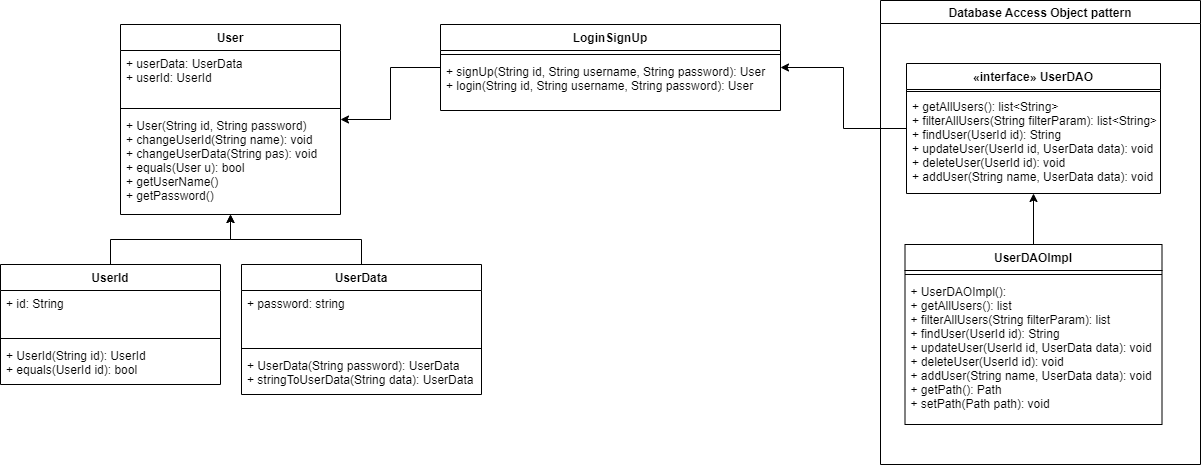

The diagram above was exported from draw.io. Its source (the exported page's mxGraphModel, read from the mxfile embedded in the PNG):
<mxGraphModel dx="1865" dy="481" grid="1" gridSize="10" guides="1" tooltips="1" connect="1" arrows="1" fold="1" page="1" pageScale="1" pageWidth="827" pageHeight="1169" math="0" shadow="0">
  <root>
    <mxCell id="0" />
    <mxCell id="1" parent="0" />
    <mxCell id="GMD6ddrw7aZQ7Kv5sVMP-1" value="User" style="swimlane;fontStyle=1;align=center;verticalAlign=top;childLayout=stackLayout;horizontal=1;startSize=26;horizontalStack=0;resizeParent=1;resizeParentMax=0;resizeLast=0;collapsible=1;marginBottom=0;" parent="1" vertex="1">
      <mxGeometry x="-40" y="120" width="220" height="190" as="geometry" />
    </mxCell>
    <mxCell id="GMD6ddrw7aZQ7Kv5sVMP-2" value="+ userData: UserData&#10;+ userId: UserId" style="text;strokeColor=none;fillColor=none;align=left;verticalAlign=top;spacingLeft=4;spacingRight=4;overflow=hidden;rotatable=0;points=[[0,0.5],[1,0.5]];portConstraint=eastwest;" parent="GMD6ddrw7aZQ7Kv5sVMP-1" vertex="1">
      <mxGeometry y="26" width="220" height="54" as="geometry" />
    </mxCell>
    <mxCell id="GMD6ddrw7aZQ7Kv5sVMP-3" value="" style="line;strokeWidth=1;fillColor=none;align=left;verticalAlign=middle;spacingTop=-1;spacingLeft=3;spacingRight=3;rotatable=0;labelPosition=right;points=[];portConstraint=eastwest;strokeColor=inherit;" parent="GMD6ddrw7aZQ7Kv5sVMP-1" vertex="1">
      <mxGeometry y="80" width="220" height="8" as="geometry" />
    </mxCell>
    <mxCell id="GMD6ddrw7aZQ7Kv5sVMP-4" value="+ User(String id, String password)&#10;+ changeUserId(String name): void&#10;+ changeUserData(String pas): void&#10;+ equals(User u): bool&#10;+ getUserName()&#10;+ getPassword()" style="text;strokeColor=none;fillColor=none;align=left;verticalAlign=top;spacingLeft=4;spacingRight=4;overflow=hidden;rotatable=0;points=[[0,0.5],[1,0.5]];portConstraint=eastwest;" parent="GMD6ddrw7aZQ7Kv5sVMP-1" vertex="1">
      <mxGeometry y="88" width="220" height="102" as="geometry" />
    </mxCell>
    <mxCell id="GMD6ddrw7aZQ7Kv5sVMP-13" style="edgeStyle=orthogonalEdgeStyle;rounded=0;orthogonalLoop=1;jettySize=auto;html=1;" parent="1" source="GMD6ddrw7aZQ7Kv5sVMP-5" target="GMD6ddrw7aZQ7Kv5sVMP-1" edge="1">
      <mxGeometry relative="1" as="geometry" />
    </mxCell>
    <mxCell id="GMD6ddrw7aZQ7Kv5sVMP-5" value="UserData" style="swimlane;fontStyle=1;align=center;verticalAlign=top;childLayout=stackLayout;horizontal=1;startSize=26;horizontalStack=0;resizeParent=1;resizeParentMax=0;resizeLast=0;collapsible=1;marginBottom=0;" parent="1" vertex="1">
      <mxGeometry x="81" y="360" width="240" height="130" as="geometry" />
    </mxCell>
    <mxCell id="GMD6ddrw7aZQ7Kv5sVMP-6" value="+ password: string&#10;" style="text;strokeColor=none;fillColor=none;align=left;verticalAlign=top;spacingLeft=4;spacingRight=4;overflow=hidden;rotatable=0;points=[[0,0.5],[1,0.5]];portConstraint=eastwest;" parent="GMD6ddrw7aZQ7Kv5sVMP-5" vertex="1">
      <mxGeometry y="26" width="240" height="54" as="geometry" />
    </mxCell>
    <mxCell id="GMD6ddrw7aZQ7Kv5sVMP-7" value="" style="line;strokeWidth=1;fillColor=none;align=left;verticalAlign=middle;spacingTop=-1;spacingLeft=3;spacingRight=3;rotatable=0;labelPosition=right;points=[];portConstraint=eastwest;strokeColor=inherit;" parent="GMD6ddrw7aZQ7Kv5sVMP-5" vertex="1">
      <mxGeometry y="80" width="240" height="8" as="geometry" />
    </mxCell>
    <mxCell id="GMD6ddrw7aZQ7Kv5sVMP-8" value="+ UserData(String password): UserData&#10;+ stringToUserData(String data): UserData&#10;" style="text;strokeColor=none;fillColor=none;align=left;verticalAlign=top;spacingLeft=4;spacingRight=4;overflow=hidden;rotatable=0;points=[[0,0.5],[1,0.5]];portConstraint=eastwest;" parent="GMD6ddrw7aZQ7Kv5sVMP-5" vertex="1">
      <mxGeometry y="88" width="240" height="42" as="geometry" />
    </mxCell>
    <mxCell id="GMD6ddrw7aZQ7Kv5sVMP-33" style="edgeStyle=orthogonalEdgeStyle;rounded=0;orthogonalLoop=1;jettySize=auto;html=1;" parent="1" source="GMD6ddrw7aZQ7Kv5sVMP-9" target="GMD6ddrw7aZQ7Kv5sVMP-1" edge="1">
      <mxGeometry relative="1" as="geometry" />
    </mxCell>
    <mxCell id="GMD6ddrw7aZQ7Kv5sVMP-9" value="LoginSignUp" style="swimlane;fontStyle=1;align=center;verticalAlign=top;childLayout=stackLayout;horizontal=1;startSize=26;horizontalStack=0;resizeParent=1;resizeParentMax=0;resizeLast=0;collapsible=1;marginBottom=0;" parent="1" vertex="1">
      <mxGeometry x="280" y="120" width="340" height="86" as="geometry" />
    </mxCell>
    <mxCell id="GMD6ddrw7aZQ7Kv5sVMP-11" value="" style="line;strokeWidth=1;fillColor=none;align=left;verticalAlign=middle;spacingTop=-1;spacingLeft=3;spacingRight=3;rotatable=0;labelPosition=right;points=[];portConstraint=eastwest;strokeColor=inherit;" parent="GMD6ddrw7aZQ7Kv5sVMP-9" vertex="1">
      <mxGeometry y="26" width="340" height="8" as="geometry" />
    </mxCell>
    <mxCell id="GMD6ddrw7aZQ7Kv5sVMP-12" value="+ signUp(String id, String username, String password): User&#10;+ login(String id, String username, String password): User" style="text;strokeColor=none;fillColor=none;align=left;verticalAlign=top;spacingLeft=4;spacingRight=4;overflow=hidden;rotatable=0;points=[[0,0.5],[1,0.5]];portConstraint=eastwest;" parent="GMD6ddrw7aZQ7Kv5sVMP-9" vertex="1">
      <mxGeometry y="34" width="340" height="52" as="geometry" />
    </mxCell>
    <mxCell id="GMD6ddrw7aZQ7Kv5sVMP-18" value="Database Access Object pattern" style="swimlane;" parent="1" vertex="1">
      <mxGeometry x="720" y="96" width="320" height="464" as="geometry">
        <mxRectangle x="720" y="96" width="220" height="30" as="alternateBounds" />
      </mxGeometry>
    </mxCell>
    <mxCell id="GMD6ddrw7aZQ7Kv5sVMP-14" value="«interface» UserDAO" style="swimlane;fontStyle=1;align=center;verticalAlign=top;childLayout=stackLayout;horizontal=1;startSize=26;horizontalStack=0;resizeParent=1;resizeParentMax=0;resizeLast=0;collapsible=1;marginBottom=0;" parent="GMD6ddrw7aZQ7Kv5sVMP-18" vertex="1">
      <mxGeometry x="26" y="63" width="254" height="130" as="geometry" />
    </mxCell>
    <mxCell id="GMD6ddrw7aZQ7Kv5sVMP-16" value="" style="line;strokeWidth=1;fillColor=none;align=left;verticalAlign=middle;spacingTop=-1;spacingLeft=3;spacingRight=3;rotatable=0;labelPosition=right;points=[];portConstraint=eastwest;strokeColor=inherit;" parent="GMD6ddrw7aZQ7Kv5sVMP-14" vertex="1">
      <mxGeometry y="26" width="254" height="4" as="geometry" />
    </mxCell>
    <mxCell id="GMD6ddrw7aZQ7Kv5sVMP-17" value="+ getAllUsers(): list&lt;String&gt;&#10;+ filterAllUsers(String filterParam): list&lt;String&gt;&#10;+ findUser(UserId id): String&#10;+ updateUser(UserId id, UserData data): void&#10;+ deleteUser(UserId id): void&#10;+ addUser(String name, UserData data): void&#10;&#10;&#10;" style="text;strokeColor=none;fillColor=none;align=left;verticalAlign=top;spacingLeft=4;spacingRight=4;overflow=hidden;rotatable=0;points=[[0,0.5],[1,0.5]];portConstraint=eastwest;" parent="GMD6ddrw7aZQ7Kv5sVMP-14" vertex="1">
      <mxGeometry y="30" width="254" height="100" as="geometry" />
    </mxCell>
    <mxCell id="GMD6ddrw7aZQ7Kv5sVMP-30" style="edgeStyle=orthogonalEdgeStyle;rounded=0;orthogonalLoop=1;jettySize=auto;html=1;" parent="GMD6ddrw7aZQ7Kv5sVMP-18" source="GMD6ddrw7aZQ7Kv5sVMP-26" target="GMD6ddrw7aZQ7Kv5sVMP-14" edge="1">
      <mxGeometry relative="1" as="geometry" />
    </mxCell>
    <mxCell id="GMD6ddrw7aZQ7Kv5sVMP-26" value="UserDAOImpl" style="swimlane;fontStyle=1;align=center;verticalAlign=top;childLayout=stackLayout;horizontal=1;startSize=26;horizontalStack=0;resizeParent=1;resizeParentMax=0;resizeLast=0;collapsible=1;marginBottom=0;" parent="GMD6ddrw7aZQ7Kv5sVMP-18" vertex="1">
      <mxGeometry x="24.5" y="244" width="257" height="180" as="geometry" />
    </mxCell>
    <mxCell id="GMD6ddrw7aZQ7Kv5sVMP-28" value="" style="line;strokeWidth=1;fillColor=none;align=left;verticalAlign=middle;spacingTop=-1;spacingLeft=3;spacingRight=3;rotatable=0;labelPosition=right;points=[];portConstraint=eastwest;strokeColor=inherit;" parent="GMD6ddrw7aZQ7Kv5sVMP-26" vertex="1">
      <mxGeometry y="26" width="257" height="8" as="geometry" />
    </mxCell>
    <mxCell id="GMD6ddrw7aZQ7Kv5sVMP-29" value="+ UserDAOImpl(): &#10;+ getAllUsers(): list&#10;+ filterAllUsers(String filterParam): list&#10;+ findUser(UserId id): String&#10;+ updateUser(UserId id, UserData data): void&#10;+ deleteUser(UserId id): void&#10;+ addUser(String name, UserData data): void&#10;+ getPath(): Path&#10;+ setPath(Path path): void" style="text;strokeColor=none;fillColor=none;align=left;verticalAlign=top;spacingLeft=4;spacingRight=4;overflow=hidden;rotatable=0;points=[[0,0.5],[1,0.5]];portConstraint=eastwest;" parent="GMD6ddrw7aZQ7Kv5sVMP-26" vertex="1">
      <mxGeometry y="34" width="257" height="146" as="geometry" />
    </mxCell>
    <mxCell id="GMD6ddrw7aZQ7Kv5sVMP-32" style="edgeStyle=orthogonalEdgeStyle;rounded=0;orthogonalLoop=1;jettySize=auto;html=1;" parent="1" source="GMD6ddrw7aZQ7Kv5sVMP-14" target="GMD6ddrw7aZQ7Kv5sVMP-9" edge="1">
      <mxGeometry relative="1" as="geometry" />
    </mxCell>
    <mxCell id="GRgs3EINytQRRszemsOR-1" style="edgeStyle=orthogonalEdgeStyle;rounded=0;orthogonalLoop=1;jettySize=auto;html=1;" parent="1" source="BZ2dEBF92Wxg162PeGoB-1" target="GMD6ddrw7aZQ7Kv5sVMP-1" edge="1">
      <mxGeometry relative="1" as="geometry" />
    </mxCell>
    <mxCell id="BZ2dEBF92Wxg162PeGoB-1" value="UserId" style="swimlane;fontStyle=1;align=center;verticalAlign=top;childLayout=stackLayout;horizontal=1;startSize=26;horizontalStack=0;resizeParent=1;resizeParentMax=0;resizeLast=0;collapsible=1;marginBottom=0;" parent="1" vertex="1">
      <mxGeometry x="-160" y="360" width="220" height="120" as="geometry" />
    </mxCell>
    <mxCell id="BZ2dEBF92Wxg162PeGoB-2" value="+ id: String" style="text;strokeColor=none;fillColor=none;align=left;verticalAlign=top;spacingLeft=4;spacingRight=4;overflow=hidden;rotatable=0;points=[[0,0.5],[1,0.5]];portConstraint=eastwest;" parent="BZ2dEBF92Wxg162PeGoB-1" vertex="1">
      <mxGeometry y="26" width="220" height="44" as="geometry" />
    </mxCell>
    <mxCell id="BZ2dEBF92Wxg162PeGoB-3" value="" style="line;strokeWidth=1;fillColor=none;align=left;verticalAlign=middle;spacingTop=-1;spacingLeft=3;spacingRight=3;rotatable=0;labelPosition=right;points=[];portConstraint=eastwest;strokeColor=inherit;" parent="BZ2dEBF92Wxg162PeGoB-1" vertex="1">
      <mxGeometry y="70" width="220" height="8" as="geometry" />
    </mxCell>
    <mxCell id="BZ2dEBF92Wxg162PeGoB-4" value="+ UserId(String id): UserId&#10;+ equals(UserId id): bool&#10;" style="text;strokeColor=none;fillColor=none;align=left;verticalAlign=top;spacingLeft=4;spacingRight=4;overflow=hidden;rotatable=0;points=[[0,0.5],[1,0.5]];portConstraint=eastwest;" parent="BZ2dEBF92Wxg162PeGoB-1" vertex="1">
      <mxGeometry y="78" width="220" height="42" as="geometry" />
    </mxCell>
  </root>
</mxGraphModel>